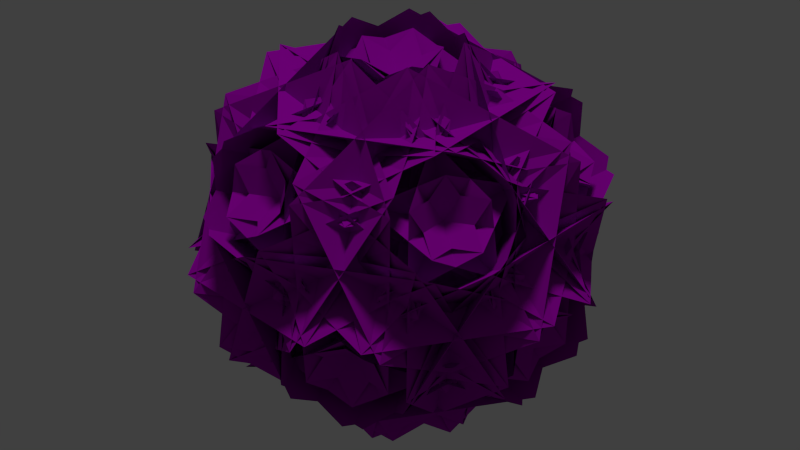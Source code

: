 # Source: Violet_Core.blend  (saved by Blender 2.76.0; exported with 4.5.12 LTS)
import bpy
from mathutils import Matrix  # noqa: F401  (used for matrix-valued properties, if any)

bpy.ops.wm.read_factory_settings(use_empty=True)
scene = bpy.context.scene
scene.name = 'Scene'

# ---- collections
col_collection_1 = bpy.data.collections.new('Collection 1'); scene.collection.children.link(col_collection_1)

# ---- materials (node trees are filled in below, after node groups)
mat_material_001 = bpy.data.materials.new('Material.001')
mat_material_001.alpha_threshold = 0.0
mat_material_001.use_transparent_shadow = False
mat_material_001.diffuse_color = (0.3814, 0.0, 0.4575, 1.0)
mat_material_001.roughness = 0.5

# ---- material node trees

# ---- world
world_world = bpy.data.worlds.new('World'); scene.world = world_world
world_world.color = (0.05088, 0.05088, 0.05088)
world_world.use_sun_shadow = False
world_world.sun_shadow_jitter_overblur = 0.0
world_world.cycles.sampling_method = 'MANUAL'
world_world.cycles.sample_map_resolution = 256

# ---- cameras
cam_camera_001 = bpy.data.cameras.new('Camera.001')
cam_camera_001.type = 'ORTHO'
cam_camera_001.clip_end = 100.0
cam_camera_001.lens = 35.0
cam_camera_001.sensor_width = 32.0
cam_camera_001.sensor_height = 18.0
cam_camera_001.ortho_scale = 16.4
cam_camera_001.display_size = 2.0
cam_camera_001.dof.focus_distance = 0.0
cam_camera_001.dof.aperture_fstop = 128.0
cam_camera_001.dof.aperture_blades = 6

# ---- lights
light_sun = bpy.data.lights.new('Sun', 'SUN')
light_sun.transmission_factor = 0.0
light_sun.angle = 0.1993
light_sun.energy = 1.0
light_sun.shadow_buffer_clip_start = 0.5
light_sun.shadow_soft_size = 0.1
light_sun.shadow_cascade_max_distance = 1000.0
light_sun.cycles.use_multiple_importance_sampling = False

# ---- meshes
me_icosphere = bpy.data.meshes.new('Icosphere')
me_icosphere.from_pydata([(0.3825, -1.177, -0.5653), (-1.001, -0.7276, -0.5653), (-1.001, 0.7276, -0.5653), (0.3825, 1.177, -0.5653), (1.238, 0.0, -0.5653), (-0.3809, -0.6226, -1.149), (0.4744, 0.5547, -1.149), (1.239, 0.5547, 0.0893), (0.8569, -0.6226, 0.8543), (-0.1445, -1.35, 0.08929), (0.6741, -0.2798, -1.149), (0.9105, -1.007, 0.0893), (-0.3273, -1.007, 0.8543), (-1.329, -0.2798, 0.0893), (-0.7098, 0.1699, -1.149), (-0.05779, -0.7276, -1.149), (-0.6767, -1.177, 0.0893), (-1.059, 0.0, 0.8543), (-0.6767, 1.177, 0.0893), (-0.05779, 0.7276, -1.149), (-0.7098, -0.1699, -1.149), (-1.329, 0.2798, 0.0893), (-0.3273, 1.007, 0.8543), (0.9105, 1.007, 0.0893), (0.6741, 0.2798, -1.149), (0.4744, -0.5547, -1.149), (-0.3809, 0.6226, -1.149), (-0.1445, 1.35, 0.08929), (0.8569, 0.6226, 0.8543), (1.239, -0.5547, 0.0893), (0.3273, -1.007, -0.8543), (1.329, -0.2798, -0.0893), (0.7098, 0.1699, 1.149), (-0.6741, -0.2798, 1.149), (-0.9105, -1.007, -0.0893), (-0.8569, -0.6226, -0.8543), (0.1445, -1.35, -0.08929), (0.3809, -0.6226, 1.149), (-0.4744, 0.5547, 1.149), (-1.239, 0.5547, -0.0893), (-0.8569, 0.6226, -0.8543), (-1.239, -0.5547, -0.0893), (-0.4744, -0.5547, 1.149), (0.3809, 0.6226, 1.149), (0.1445, 1.35, -0.08929), (0.3273, 1.007, -0.8543), (-0.9105, 1.007, -0.0893), (-0.6741, 0.2798, 1.149), (0.7098, -0.1699, 1.149), (1.329, 0.2798, -0.0893), (1.059, 0.0, -0.8543), (0.6767, 1.177, -0.0893), (0.05779, 0.7276, 1.149), (0.05779, -0.7276, 1.149), (0.6767, -1.177, -0.0893), (1.001, 0.7276, 0.5653), (-0.3825, 1.177, 0.5653), (-1.238, 0.0, 0.5653), (-0.3825, -1.177, 0.5653), (1.001, -0.7276, 0.5653), (0.9602, 0.6007, -1.096), (1.242, -0.6636, -0.4003), (0.269, -1.527, 0.286), (-1.115, -1.077, 0.286), (-1.395, 0.193, -0.4003), (-0.4238, 1.05, -1.096), (0.6798, -1.393, 0.286), (-0.6144, -1.267, -0.4003), (-1.13, -0.07843, -1.096), (-0.2746, 1.099, -1.096), (1.015, 0.9758, -0.4003), (1.535, -0.216, 0.286), (-1.243, -0.4279, -0.8693), (-0.1015, 0.3122, -1.426), (1.257, 0.3847, -0.8693), (1.494, -0.3429, 0.3685), (0.3489, -1.074, 0.9315), (-1.007, -1.155, 0.3685), (0.02267, -1.315, -0.8693), (-0.3283, -5.96e-08, -1.426), (0.02267, 1.315, -0.8693), (0.7877, 1.315, 0.3685), (1.129, 1.192e-07, 0.9315), (0.7877, -1.315, 0.3685), (1.535, 0.216, 0.286), (1.015, -0.9758, -0.4003), (-0.2746, -1.099, -1.096), (-1.13, 0.07843, -1.096), (-0.6144, 1.267, -0.4003), (0.6798, 1.393, 0.286), (0.868, -0.7276, -1.096), (-0.2474, -1.386, -0.4003), (-1.369, -0.7276, 0.286), (-1.369, 0.7276, 0.286), (-0.2474, 1.386, -0.4003), (0.868, 0.7276, -1.096), (-0.7912, 1.05, -0.8693), (0.2656, 0.193, -1.426), (0.7545, -1.077, -0.8693), (0.1355, -1.527, 0.3685), (-0.9133, -0.6636, 0.9315), (-1.41, 0.6007, 0.3685), (-0.4238, -1.05, -1.096), (-1.395, -0.193, -0.4003), (-1.115, 1.077, 0.286), (0.269, 1.527, 0.286), (1.242, 0.6636, -0.4003), (0.9602, -0.6007, -1.096), (0.7545, 1.077, -0.8693), (0.2656, -0.193, -1.426), (-0.7912, -1.05, -0.8693), (-1.41, -0.6007, 0.3685), (-0.9133, 0.6636, 0.9315), (0.1355, 1.527, 0.3685), (1.257, -0.3847, -0.8693), (-0.1015, -0.3122, -1.426), (-1.243, 0.4279, -0.8693), (-1.007, 1.155, 0.3685), (0.3489, 1.074, 0.9315), (1.494, 0.3429, 0.3685), (0.4307, -0.216, -1.501), (0.8119, 0.9758, -0.7286), (0.8579, 1.099, 0.7359), (0.4753, -0.07843, 1.501), (0.08329, -1.267, 0.7286), (0.04816, -1.393, -0.7359), (0.8579, -1.099, 0.7359), (0.8119, -0.9758, -0.7286), (0.4307, 0.216, -1.501), (0.04816, 1.393, -0.7359), (0.08329, 1.267, 0.7286), (0.4753, 0.07843, 1.501), (-0.07229, -0.4763, -1.501), (1.179, -0.4706, -0.7286), (1.31, -0.4763, 0.7359), (0.07229, -0.4763, 1.501), (-1.179, -0.4706, 0.7286), (-1.31, -0.4763, -0.7359), (-0.78, -1.155, 0.7359), (-0.6771, -1.074, -0.7286), (0.3385, -0.3428, -1.501), (1.34, 0.3847, -0.7359), (1.23, 0.3122, 0.7286), (0.2215, -0.4278, 1.501), (-0.4753, -0.07843, -1.501), (-0.08329, -1.267, -0.7286), (-0.04816, -1.393, 0.7359), (-0.4307, -0.216, 1.501), (-0.8119, 0.9758, 0.7286), (-0.8579, 1.099, -0.7359), (-1.34, 0.3847, 0.7359), (-1.23, 0.3122, -0.7286), (-0.2215, -0.4278, -1.501), (0.78, -1.155, -0.7359), (0.6771, -1.074, 0.7286), (-0.3385, -0.3428, 1.501), (-0.2215, 0.4278, -1.501), (-1.23, -0.3122, -0.7286), (-1.34, -0.3847, 0.7359), (-0.3385, 0.3428, 1.501), (0.6771, 1.074, 0.7286), (0.78, 1.155, -0.7359), (-0.04816, 1.393, 0.7359), (-0.08329, 1.267, -0.7286), (-0.4753, 0.07843, -1.501), (-0.8579, -1.099, -0.7359), (-0.8119, -0.9758, 0.7286), (-0.4307, 0.216, 1.501), (0.3385, 0.3428, -1.501), (-0.6771, 1.074, -0.7286), (-0.78, 1.155, 0.7359), (0.2215, 0.4278, 1.501), (1.23, -0.3122, 0.7286), (1.34, -0.3847, -0.7359), (1.31, 0.4763, 0.7359), (1.179, 0.4706, -0.7286), (-0.07229, 0.4763, -1.501), (-1.31, 0.4763, -0.7359), (-1.179, 0.4706, 0.7286), (0.07229, 0.4763, 1.501), (-0.1355, -1.527, -0.3685), (0.9133, -0.6636, -0.9315), (1.41, 0.6007, -0.3685), (0.7912, 1.05, 0.8693), (-0.2656, 0.193, 1.426), (-0.7545, -1.077, 0.8693), (-1.494, -0.3429, -0.3685), (-0.3489, -1.074, -0.9315), (1.007, -1.155, -0.3685), (1.243, -0.4279, 0.8693), (0.1015, 0.3122, 1.426), (-1.257, 0.3847, 0.8693), (-0.7877, 1.315, -0.3685), (-1.129, 1.192e-07, -0.9315), (-0.7877, -1.315, -0.3685), (-0.02267, -1.315, 0.8693), (0.3283, -5.96e-08, 1.426), (-0.02267, 1.315, 0.8693), (1.007, 1.155, -0.3685), (-0.3489, 1.074, -0.9315), (-1.494, 0.3429, -0.3685), (-1.257, -0.3847, 0.8693), (0.1015, -0.3122, 1.426), (1.243, 0.4279, 0.8693), (1.41, -0.6007, -0.3685), (0.9133, 0.6636, -0.9315), (-0.1355, 1.527, -0.3685), (-0.7545, 1.077, 0.8693), (-0.2656, -0.193, 1.426), (0.7912, -1.05, 0.8693), (1.115, -1.077, -0.286), (1.395, 0.193, 0.4003), (0.4238, 1.05, 1.096), (-0.9602, 0.6007, 1.096), (-1.242, -0.6636, 0.4003), (-0.269, -1.527, -0.286), (-0.868, -0.7276, 1.096), (0.2474, -1.386, 0.4003), (1.369, -0.7276, -0.286), (1.369, 0.7276, -0.286), (0.2474, 1.386, 0.4003), (-0.868, 0.7276, 1.096), (-0.6798, -1.393, -0.286), (0.6144, -1.267, 0.4003), (1.13, -0.07843, 1.096), (0.2746, 1.099, 1.096), (-1.015, 0.9758, 0.4003), (-1.535, -0.216, -0.286), (-1.535, 0.216, -0.286), (-1.015, -0.9758, 0.4003), (0.2746, -1.099, 1.096), (1.13, 0.07843, 1.096), (0.6144, 1.267, 0.4003), (-0.6798, 1.393, -0.286), (-0.269, 1.527, -0.286), (-1.242, 0.6636, 0.4003), (-0.9602, -0.6007, 1.096), (0.4238, -1.05, 1.096), (1.395, -0.193, 0.4003), (1.115, 1.077, -0.286)], [], [(69, 4, 86), (7, 83, 120), (2, 95, 102), (3, 107, 87), (0, 68, 60), (8, 125, 141), (12, 137, 153), (17, 149, 165), (22, 161, 177), (28, 173, 129), (66, 5, 74), (62, 72, 10), (92, 96, 15), (104, 108, 20), (80, 84, 25), (189, 33, 215), (195, 38, 227), (201, 43, 233), (207, 48, 239), (122, 126, 50), (212, 216, 59), (170, 174, 45), (91, 64, 97), (220, 208, 238), (158, 162, 40), (236, 231, 56), (235, 202, 232), (146, 150, 35), (230, 225, 57), (229, 196, 226), (134, 138, 30), (224, 213, 58), (223, 190, 214), (221, 237, 55), (52, 209, 219), (154, 136, 187), (131, 204, 51), (47, 203, 234), (211, 184, 217), (179, 198, 46), (42, 197, 228), (178, 160, 199), (167, 192, 41), (37, 191, 222), (166, 148, 193), (155, 186, 36), (32, 185, 210), (130, 172, 205), (183, 53, 218), (171, 49, 206), (142, 124, 181), (89, 114, 26), (159, 44, 200), (169, 118, 175), (21, 113, 156), (147, 39, 194), (157, 112, 163), (16, 101, 144), (135, 34, 188), (121, 82, 127), (11, 77, 132), (123, 54, 182), (88, 106, 115), (143, 180, 31), (27, 119, 168), (103, 94, 109), (117, 23, 176), (105, 24, 116), (145, 100, 151), (111, 18, 164), (93, 19, 110), (61, 67, 73), (99, 13, 152), (81, 29, 128), (133, 76, 139), (6, 71, 78), (63, 14, 98), (79, 70, 85), (75, 9, 140), (0, 1, 2, 3, 4), (5, 6, 7, 8, 9), (10, 11, 12, 13, 14), (15, 16, 17, 18, 19), (20, 21, 22, 23, 24), (25, 26, 27, 28, 29), (30, 31, 32, 33, 34), (35, 36, 37, 38, 39), (40, 41, 42, 43, 44), (45, 46, 47, 48, 49), (50, 51, 52, 53, 54), (55, 56, 57, 58, 59), (60, 61, 62, 63, 64, 65), (66, 67, 68, 69, 70, 71), (72, 73, 74, 75, 76, 77), (78, 79, 80, 81, 82, 83), (84, 85, 86, 87, 88, 89), (90, 91, 92, 93, 94, 95), (96, 97, 98, 99, 100, 101), (102, 103, 104, 105, 106, 107), (108, 109, 110, 111, 112, 113), (114, 115, 116, 117, 118, 119), (120, 121, 122, 123, 124, 125), (126, 127, 128, 129, 130, 131), (132, 133, 134, 135, 136, 137), (138, 139, 140, 141, 142, 143), (144, 145, 146, 147, 148, 149), (150, 151, 152, 153, 154, 155), (156, 157, 158, 159, 160, 161), (162, 163, 164, 165, 166, 167), (168, 169, 170, 171, 172, 173), (174, 175, 176, 177, 178, 179), (180, 181, 182, 183, 184, 185), (186, 187, 188, 189, 190, 191), (192, 193, 194, 195, 196, 197), (198, 199, 200, 201, 202, 203), (204, 205, 206, 207, 208, 209), (210, 211, 212, 213, 214, 215), (216, 217, 218, 219, 220, 221), (222, 223, 224, 225, 226, 227), (228, 229, 230, 231, 232, 233), (234, 235, 236, 237, 238, 239), (65, 1, 0, 60), (71, 6, 5, 66), (77, 11, 10, 72), (83, 7, 6, 78), (89, 26, 25, 84), (95, 2, 1, 90), (101, 16, 15, 96), (107, 3, 2, 102), (113, 21, 20, 108), (119, 27, 26, 114), (125, 8, 7, 120), (131, 51, 50, 126), (137, 12, 11, 132), (143, 31, 30, 138), (149, 17, 16, 144), (155, 36, 35, 150), (161, 22, 21, 156), (167, 41, 40, 162), (173, 28, 27, 168), (179, 46, 45, 174), (185, 32, 31, 180), (191, 37, 36, 186), (197, 42, 41, 192), (203, 47, 46, 198), (209, 52, 51, 204), (215, 33, 32, 210), (221, 55, 59, 216), (227, 38, 37, 222), (233, 43, 42, 228), (239, 48, 47, 234), (14, 63, 62, 10), (4, 69, 68, 0), (9, 75, 74, 5), (29, 81, 80, 25), (3, 87, 86, 4), (19, 93, 92, 15), (13, 99, 98, 14), (24, 105, 104, 20), (18, 111, 110, 19), (23, 117, 116, 24), (54, 123, 122, 50), (28, 129, 128, 29), (34, 135, 134, 30), (8, 141, 140, 9), (39, 147, 146, 35), (12, 153, 152, 13), (44, 159, 158, 40), (17, 165, 164, 18), (49, 171, 170, 45), (22, 177, 176, 23), (53, 183, 182, 54), (33, 189, 188, 34), (38, 195, 194, 39), (43, 201, 200, 44), (48, 207, 206, 49), (58, 213, 212, 59), (52, 219, 218, 53), (57, 225, 224, 58), (56, 231, 230, 57), (55, 237, 236, 56), (220, 238, 237, 221), (219, 209, 208, 220), (238, 208, 207, 239), (235, 232, 231, 236), (234, 203, 202, 235), (232, 202, 201, 233), (229, 226, 225, 230), (228, 197, 196, 229), (226, 196, 195, 227), (223, 214, 213, 224), (222, 191, 190, 223), (214, 190, 189, 215), (211, 217, 216, 212), (210, 185, 184, 211), (217, 184, 183, 218), (130, 205, 204, 131), (129, 173, 172, 130), (205, 172, 171, 206), (178, 199, 198, 179), (177, 161, 160, 178), (199, 160, 159, 200), (166, 193, 192, 167), (165, 149, 148, 166), (193, 148, 147, 194), (154, 187, 186, 155), (153, 137, 136, 154), (187, 136, 135, 188), (142, 181, 180, 143), (141, 125, 124, 142), (181, 124, 123, 182), (169, 175, 174, 170), (168, 119, 118, 169), (175, 118, 117, 176), (157, 163, 162, 158), (156, 113, 112, 157), (163, 112, 111, 164), (145, 151, 150, 146), (144, 101, 100, 145), (151, 100, 99, 152), (133, 139, 138, 134), (132, 77, 76, 133), (139, 76, 75, 140), (121, 127, 126, 122), (120, 83, 82, 121), (127, 82, 81, 128), (88, 115, 114, 89), (87, 107, 106, 88), (115, 106, 105, 116), (103, 109, 108, 104), (102, 95, 94, 103), (109, 94, 93, 110), (91, 97, 96, 92), (90, 65, 64, 91), (97, 64, 63, 98), (79, 85, 84, 80), (78, 71, 70, 79), (85, 70, 69, 86), (61, 73, 72, 62), (60, 68, 67, 61), (73, 67, 66, 74), (1, 65, 90)])
me_icosphere.materials.append(mat_material_001)
me_icosphere.use_remesh_preserve_volume = False
me_icosphere.use_remesh_preserve_attributes = False
me_icosphere.use_mirror_vertex_groups = False
me_icosphere.update()

# ---- objects
ob_sun = bpy.data.objects.new('Sun', light_sun)
ob_camera = bpy.data.objects.new('Camera', cam_camera_001)
ob_icosphere = bpy.data.objects.new('Icosphere', me_icosphere)

# ---- transforms, parenting, visibility, modifiers, constraints
ob_sun.location = (0.0, 0.0, 9.218)
ob_sun.lineart.crease_threshold = 0.0
ob_camera.location = (22.07, -17.79, 14.1)
ob_camera.rotation_euler = (1.109, 0.01327, 0.8865)
ob_camera.lineart.crease_threshold = 0.0
ob_icosphere.location = (0.0, 0.0, 0.0)
ob_icosphere.rotation_euler = (0.0, -0.0, -0.3844)
ob_icosphere.scale = (2.851, 2.851, 2.851)
ob_icosphere.lineart.crease_threshold = 0.0

# ---- collection membership
col_collection_1.objects.link(ob_sun)
col_collection_1.objects.link(ob_camera)
col_collection_1.objects.link(ob_icosphere)

# ---- scene / render settings (as saved in the file)
scene.camera = ob_camera
scene.frame_start = 1; scene.frame_end = 250; scene.frame_set(1)
scene.render.engine = 'BLENDER_EEVEE_NEXT'
scene.render.resolution_percentage = 50
scene.render.dither_intensity = 0.0
scene.render.film_transparent = True
scene.cycles.use_denoising = False
scene.cycles.samples = 10
scene.cycles.sampling_pattern = 'TABULATED_SOBOL'
scene.cycles.light_sampling_threshold = 0.0
scene.cycles.use_adaptive_sampling = False
scene.cycles.use_light_tree = False
scene.cycles.blur_glossy = 0.0
scene.cycles.pixel_filter_type = 'GAUSSIAN'
scene.cycles.sample_clamp_indirect = 0.0
scene.view_settings.view_transform = 'Standard'
bpy.context.view_layer.update()
